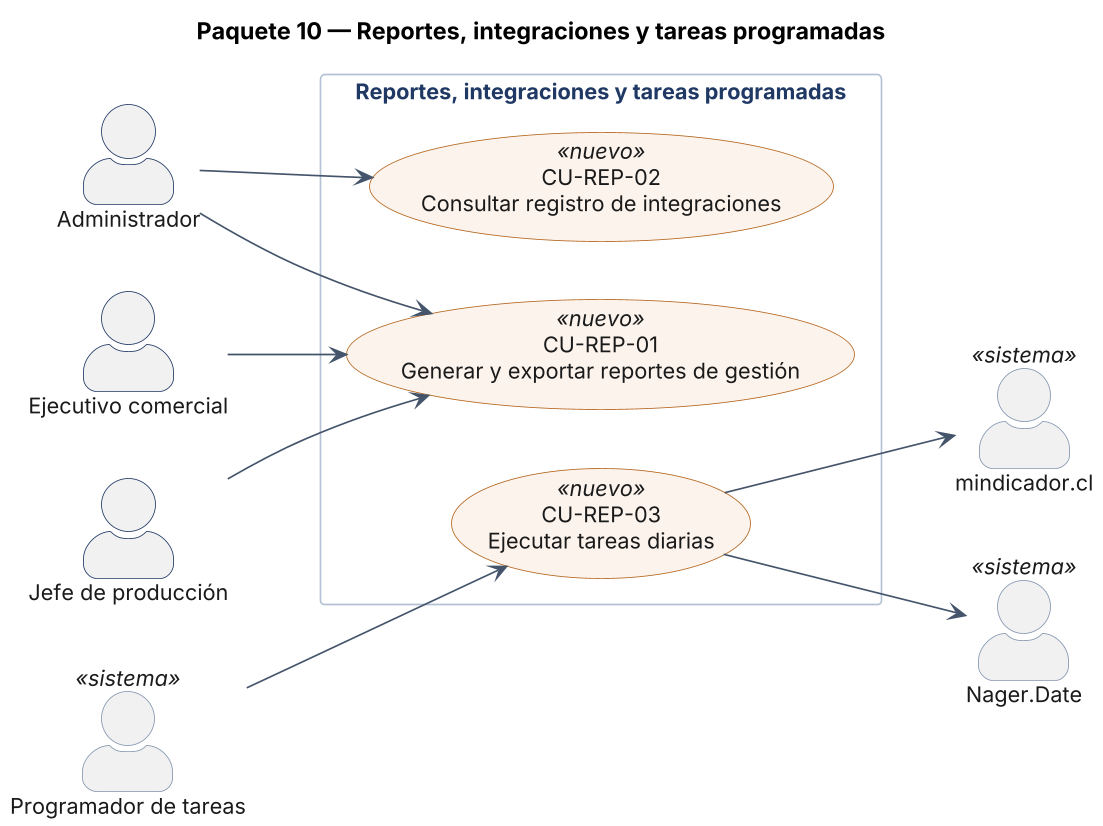

The diagram above was rendered by PlantUML. Its source (embedded in the PNG):
@startuml CU_P10_REP
title Paquete 10 — Reportes, integraciones y tareas programadas
!include _skin_cu.txt
actor "Administrador" as ADM
actor "Ejecutivo comercial" as EJE
actor "Jefe de producción" as JP
actor "Programador de tareas" as CRON <<sistema>>
actor "mindicador.cl" as UF <<sistema>>
actor "Nager.Date" as FER <<sistema>>
rectangle "Reportes, integraciones y tareas programadas" {
  usecase "CU-REP-01\nGenerar y exportar reportes de gestión" as CU_REP_01 <<nuevo>>
  usecase "CU-REP-02\nConsultar registro de integraciones" as CU_REP_02 <<nuevo>>
  usecase "CU-REP-03\nEjecutar tareas diarias" as CU_REP_03 <<nuevo>>
}
ADM --> CU_REP_01
EJE --> CU_REP_01
JP --> CU_REP_01
ADM --> CU_REP_02
CRON --> CU_REP_03
CU_REP_03 --> UF
CU_REP_03 --> FER
@enduml